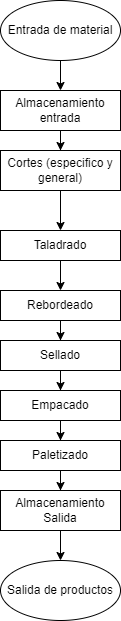

The diagram above was exported from draw.io. Its source (the exported page's mxGraphModel, read from the mxfile embedded in the PNG):
<mxGraphModel dx="1002" dy="568" grid="1" gridSize="10" guides="1" tooltips="1" connect="1" arrows="1" fold="1" page="1" pageScale="1" pageWidth="2200" pageHeight="900" math="0" shadow="0">
  <root>
    <mxCell id="0" />
    <mxCell id="1" parent="0" />
    <mxCell id="lhX6I31vVAslKBwGEWlt-12" style="edgeStyle=orthogonalEdgeStyle;rounded=0;orthogonalLoop=1;jettySize=auto;html=1;entryX=0.5;entryY=0;entryDx=0;entryDy=0;" parent="1" source="lhX6I31vVAslKBwGEWlt-1" target="lhX6I31vVAslKBwGEWlt-3" edge="1">
      <mxGeometry relative="1" as="geometry" />
    </mxCell>
    <mxCell id="lhX6I31vVAslKBwGEWlt-1" value="Entrada de material" style="ellipse;whiteSpace=wrap;html=1;" parent="1" vertex="1">
      <mxGeometry x="630" y="80" width="120" height="60" as="geometry" />
    </mxCell>
    <mxCell id="lhX6I31vVAslKBwGEWlt-2" value="Salida de productos" style="ellipse;whiteSpace=wrap;html=1;" parent="1" vertex="1">
      <mxGeometry x="630" y="640" width="120" height="60" as="geometry" />
    </mxCell>
    <mxCell id="lhX6I31vVAslKBwGEWlt-13" style="edgeStyle=orthogonalEdgeStyle;rounded=0;orthogonalLoop=1;jettySize=auto;html=1;" parent="1" source="lhX6I31vVAslKBwGEWlt-3" target="lhX6I31vVAslKBwGEWlt-4" edge="1">
      <mxGeometry relative="1" as="geometry" />
    </mxCell>
    <mxCell id="lhX6I31vVAslKBwGEWlt-3" value="Almacenamiento entrada" style="rounded=0;whiteSpace=wrap;html=1;" parent="1" vertex="1">
      <mxGeometry x="630" y="170" width="120" height="40" as="geometry" />
    </mxCell>
    <mxCell id="4" style="edgeStyle=none;html=1;" parent="1" source="lhX6I31vVAslKBwGEWlt-4" target="3" edge="1">
      <mxGeometry relative="1" as="geometry" />
    </mxCell>
    <mxCell id="lhX6I31vVAslKBwGEWlt-4" value="Cortes (especifico y general)" style="rounded=0;whiteSpace=wrap;html=1;" parent="1" vertex="1">
      <mxGeometry x="630" y="230" width="120" height="40" as="geometry" />
    </mxCell>
    <mxCell id="-ERc-fWRUZseqfMQ0Oe7-8" value="" style="edgeStyle=orthogonalEdgeStyle;rounded=0;orthogonalLoop=1;jettySize=auto;html=1;" parent="1" source="lhX6I31vVAslKBwGEWlt-5" target="lhX6I31vVAslKBwGEWlt-7" edge="1">
      <mxGeometry relative="1" as="geometry" />
    </mxCell>
    <mxCell id="lhX6I31vVAslKBwGEWlt-5" value="Rebordeado" style="rounded=0;whiteSpace=wrap;html=1;" parent="1" vertex="1">
      <mxGeometry x="630" y="370" width="120" height="30" as="geometry" />
    </mxCell>
    <mxCell id="lhX6I31vVAslKBwGEWlt-17" style="edgeStyle=orthogonalEdgeStyle;rounded=0;orthogonalLoop=1;jettySize=auto;html=1;" parent="1" source="lhX6I31vVAslKBwGEWlt-7" target="lhX6I31vVAslKBwGEWlt-8" edge="1">
      <mxGeometry relative="1" as="geometry" />
    </mxCell>
    <mxCell id="lhX6I31vVAslKBwGEWlt-7" value="Sellado" style="rounded=0;whiteSpace=wrap;html=1;" parent="1" vertex="1">
      <mxGeometry x="630" y="420" width="120" height="30" as="geometry" />
    </mxCell>
    <mxCell id="lhX6I31vVAslKBwGEWlt-18" style="edgeStyle=orthogonalEdgeStyle;rounded=0;orthogonalLoop=1;jettySize=auto;html=1;" parent="1" source="lhX6I31vVAslKBwGEWlt-8" target="lhX6I31vVAslKBwGEWlt-9" edge="1">
      <mxGeometry relative="1" as="geometry" />
    </mxCell>
    <mxCell id="lhX6I31vVAslKBwGEWlt-8" value="Empacado" style="rounded=0;whiteSpace=wrap;html=1;" parent="1" vertex="1">
      <mxGeometry x="630" y="470" width="120" height="30" as="geometry" />
    </mxCell>
    <mxCell id="lhX6I31vVAslKBwGEWlt-19" style="edgeStyle=orthogonalEdgeStyle;rounded=0;orthogonalLoop=1;jettySize=auto;html=1;" parent="1" source="lhX6I31vVAslKBwGEWlt-9" target="lhX6I31vVAslKBwGEWlt-10" edge="1">
      <mxGeometry relative="1" as="geometry" />
    </mxCell>
    <mxCell id="lhX6I31vVAslKBwGEWlt-9" value="Paletizado" style="rounded=0;whiteSpace=wrap;html=1;" parent="1" vertex="1">
      <mxGeometry x="630" y="520" width="120" height="30" as="geometry" />
    </mxCell>
    <mxCell id="lhX6I31vVAslKBwGEWlt-20" style="edgeStyle=orthogonalEdgeStyle;rounded=0;orthogonalLoop=1;jettySize=auto;html=1;entryX=0.5;entryY=0;entryDx=0;entryDy=0;" parent="1" source="lhX6I31vVAslKBwGEWlt-10" target="lhX6I31vVAslKBwGEWlt-2" edge="1">
      <mxGeometry relative="1" as="geometry" />
    </mxCell>
    <mxCell id="lhX6I31vVAslKBwGEWlt-10" value="Almacenamiento Salida" style="rounded=0;whiteSpace=wrap;html=1;" parent="1" vertex="1">
      <mxGeometry x="630" y="570" width="120" height="40" as="geometry" />
    </mxCell>
    <mxCell id="7" style="edgeStyle=none;html=1;exitX=0.5;exitY=1;exitDx=0;exitDy=0;entryX=0.5;entryY=0;entryDx=0;entryDy=0;" parent="1" source="3" target="lhX6I31vVAslKBwGEWlt-5" edge="1">
      <mxGeometry relative="1" as="geometry" />
    </mxCell>
    <mxCell id="3" value="Taladrado" style="rounded=0;whiteSpace=wrap;html=1;" parent="1" vertex="1">
      <mxGeometry x="630" y="310" width="120" height="30" as="geometry" />
    </mxCell>
  </root>
</mxGraphModel>